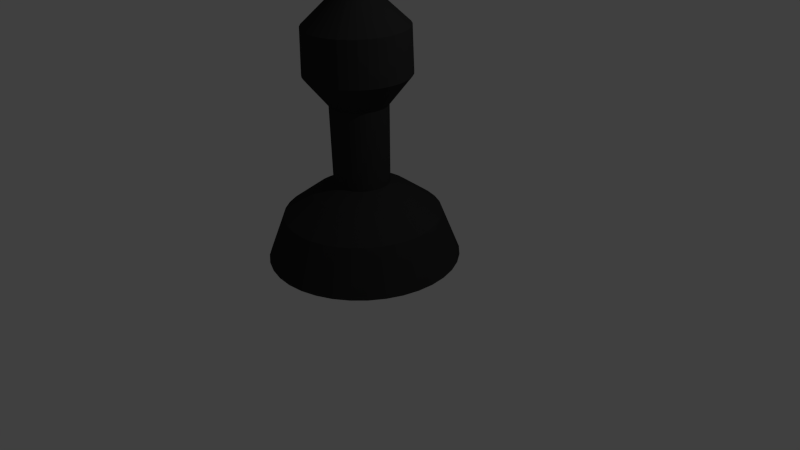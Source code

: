 # Source: blackbishop.blend  (saved by Blender 2.68.0; exported with 4.5.12 LTS)
import bpy
from mathutils import Matrix  # noqa: F401  (used for matrix-valued properties, if any)

bpy.ops.wm.read_factory_settings(use_empty=True)
scene = bpy.context.scene
scene.name = 'Scene'

# ---- collections
col_collection_1 = bpy.data.collections.new('Collection 1'); scene.collection.children.link(col_collection_1)

# ---- materials (node trees are filled in below, after node groups)
mat_material = bpy.data.materials.new('Material')
mat_material.alpha_threshold = 0.0
mat_material.use_transparent_shadow = False
mat_material.diffuse_color = (0.03106, 0.03106, 0.03106, 1.0)
mat_material.roughness = 0.5
mat_material.line_color = (0.0, 0.0, 0.0, 1.0)

# ---- material node trees

# ---- world
world_world = bpy.data.worlds.new('World'); scene.world = world_world
world_world.color = (0.05088, 0.05088, 0.05088)
world_world.use_sun_shadow = False
world_world.sun_shadow_jitter_overblur = 0.0
world_world.cycles.sampling_method = 'MANUAL'
world_world.cycles.sample_map_resolution = 256

# ---- cameras
cam_camera = bpy.data.cameras.new('Camera')
cam_camera.clip_end = 100.0
cam_camera.lens = 35.0
cam_camera.sensor_width = 32.0
cam_camera.sensor_height = 18.0
cam_camera.ortho_scale = 7.314
cam_camera.dof.focus_distance = 0.0
cam_camera.dof.aperture_fstop = 128.0

# ---- lights
light_lamp = bpy.data.lights.new('Lamp', 'POINT')
light_lamp.transmission_factor = 0.0
light_lamp.cutoff_distance = 30.0
light_lamp.energy = 100.0
light_lamp.shadow_buffer_clip_start = 1.001
light_lamp.shadow_soft_size = 0.1
light_lamp.shadow_maximum_resolution = 0.006
light_lamp.use_absolute_resolution = True
light_lamp.cycles.use_multiple_importance_sampling = False

# ---- meshes
me_cube = bpy.data.meshes.new('Cube')
me_cube.from_pydata([(0.7197, 0.8275, 0.08434), (0.5834, 0.6489, 0.6521), (0.3489, 0.3581, 0.9285), (0.1798, 0.1499, 1.066), (0.1944, 0.1445, 2.052), (0.385, 0.3667, 2.426), (0.3802, 0.3478, 2.984), (0.05547, -0.05721, 3.468), (0.1814, 0.0899, 3.707), (-0.02112, -0.1605, 3.914), (-0.04045, -0.09361, 0.06602), (0.5462, 0.9469, 0.08735), (0.4416, 0.7465, 0.6546), (0.2604, 0.4189, 0.93), (0.1298, 0.1844, 1.067), (0.1427, 0.1801, 2.053), (0.2909, 0.4314, 2.428), (0.2881, 0.4112, 2.985), (0.03745, -0.04481, 3.469), (0.1354, 0.1216, 3.707), (-0.02112, -0.1605, 3.914), (-0.04245, -0.09224, 0.06605), (0.3546, 1.034, 0.09003), (0.285, 0.8179, 0.6568), (0.1628, 0.4634, 0.9314), (0.07448, 0.2096, 1.068), (0.08559, 0.2061, 2.054), (0.1869, 0.4788, 2.429), (0.1864, 0.4576, 2.987), (0.01755, -0.03574, 3.469), (0.08452, 0.1448, 3.708), (-0.02112, -0.1605, 3.914), (-0.04466, -0.09123, 0.06608), (0.1507, 1.087, 0.0923), (0.1183, 0.8611, 0.6586), (0.05886, 0.4904, 0.9325), (0.01567, 0.2248, 1.068), (0.02482, 0.2219, 2.054), (0.07638, 0.5075, 2.431), (0.07816, 0.4856, 2.988), (-0.003623, -0.03025, 3.469), (0.03041, 0.1588, 3.709), (-0.02112, -0.1605, 3.914), (-0.04701, -0.09062, 0.06611), (-0.05927, 1.104, 0.09408), (-0.05327, 0.8746, 0.6601), (-0.04814, 0.4988, 0.9334), (-0.0449, 0.2296, 1.069), (-0.03777, 0.2268, 2.055), (-0.03749, 0.5165, 2.431), (-0.03328, 0.4944, 2.989), (-0.02543, -0.02853, 3.469), (-0.02531, 0.1632, 3.709), (-0.02112, -0.1605, 3.914), (-0.04944, -0.09043, 0.06613), (-0.2689, 1.084, 0.09532), (-0.2246, 0.8582, 0.6611), (-0.155, 0.4886, 0.9341), (-0.1054, 0.2238, 1.069), (-0.1003, 0.2208, 2.055), (-0.1512, 0.5055, 2.432), (-0.1446, 0.4837, 2.99), (-0.0472, -0.03062, 3.469), (-0.08095, 0.1578, 3.709), (-0.02112, -0.1605, 3.914), (-0.05185, -0.09066, 0.06614), (-0.4719, 1.027, 0.09599), (-0.3905, 0.8122, 0.6616), (-0.2584, 0.4599, 0.9344), (-0.1639, 0.2076, 1.069), (-0.1608, 0.2041, 2.056), (-0.2613, 0.4751, 2.433), (-0.2523, 0.4539, 2.99), (-0.06828, -0.03646, 3.469), (-0.1348, 0.1429, 3.71), (-0.02112, -0.1605, 3.914), (-0.0542, -0.09131, 0.06615), (-0.6621, 0.9367, 0.09606), (-0.5459, 0.7382, 0.6617), (-0.3553, 0.4137, 0.9345), (-0.2188, 0.1814, 1.07), (-0.2174, 0.1771, 2.056), (-0.3644, 0.4259, 2.433), (-0.3532, 0.4058, 2.99), (-0.08802, -0.04587, 3.469), (-0.1853, 0.1189, 3.71), (-0.02112, -0.1605, 3.914), (-0.05639, -0.09235, 0.06615), (-0.8336, 0.8145, 0.09554), (-0.6861, 0.6383, 0.6613), (-0.4427, 0.3514, 0.9342), (-0.2683, 0.1462, 1.069), (-0.2686, 0.1406, 2.055), (-0.4574, 0.3596, 2.432), (-0.4443, 0.3409, 2.99), (-0.1058, -0.05856, 3.469), (-0.2308, 0.08643, 3.709), (-0.02112, -0.1605, 3.914), (-0.05837, -0.09376, 0.06615), (-0.9813, 0.6643, 0.09443), (-0.8068, 0.5155, 0.6604), (-0.518, 0.2749, 0.9336), (-0.3109, 0.1028, 1.069), (-0.3126, 0.09586, 2.055), (-0.5375, 0.2782, 2.432), (-0.5227, 0.2612, 2.989), (-0.1212, -0.07416, 3.469), (-0.27, 0.04658, 3.709), (-0.02112, -0.1605, 3.914), (-0.06007, -0.0955, 0.06613), (-1.101, 0.4908, 0.09277), (-0.9044, 0.3737, 0.659), (-0.5788, 0.1865, 0.9328), (-0.3453, 0.05279, 1.069), (-0.3482, 0.04413, 2.055), (-0.6022, 0.1841, 2.431), (-0.586, 0.1691, 2.988), (-0.1336, -0.09218, 3.469), (-0.3017, 0.0005288, 3.709), (-0.02112, -0.1605, 3.914), (-0.06145, -0.0975, 0.06611), (-1.188, 0.2992, 0.09062), (-0.9758, 0.2171, 0.6573), (-0.6234, 0.08883, 0.9317), (-0.3705, -0.002483, 1.068), (-0.3742, -0.01298, 2.054), (-0.6496, 0.08018, 2.43), (-0.6324, 0.06738, 2.987), (-0.1426, -0.1121, 3.469), (-0.3249, -0.05032, 3.708), (-0.02112, -0.1605, 3.914), (-0.06246, -0.09971, 0.06609), (-1.241, 0.09527, 0.08803), (-1.019, 0.05047, 0.6551), (-0.6503, -0.01507, 0.9304), (-0.3857, -0.06129, 1.067), (-0.39, -0.07376, 2.053), (-0.6783, -0.03039, 2.428), (-0.6605, -0.04083, 2.986), (-0.1481, -0.1332, 3.469), (-0.3389, -0.1044, 3.707), (-0.02111, -0.1605, 3.914), (-0.06307, -0.1021, 0.06606), (-1.258, -0.1147, 0.08509), (-1.033, -0.1211, 0.6527), (-0.6588, -0.1221, 0.9289), (-0.3905, -0.1219, 1.066), (-0.3949, -0.1363, 2.052), (-0.6873, -0.1442, 2.427), (-0.6693, -0.1523, 2.984), (-0.1499, -0.155, 3.468), (-0.3433, -0.1601, 3.707), (-0.02111, -0.1605, 3.914), (-0.06326, -0.1045, 0.06602), (-1.237, -0.3243, 0.08188), (-1.016, -0.2925, 0.6501), (-0.6485, -0.2289, 0.9272), (-0.3847, -0.1823, 1.065), (-0.3889, -0.1988, 2.051), (-0.6764, -0.2579, 2.425), (-0.6586, -0.2635, 2.982), (-0.1478, -0.1768, 3.468), (-0.338, -0.2158, 3.706), (-0.02111, -0.1605, 3.914), (-0.06303, -0.1069, 0.06599), (-1.181, -0.5273, 0.07851), (-0.9702, -0.4583, 0.6474), (-0.6199, -0.3323, 0.9255), (-0.3685, -0.2409, 1.064), (-0.3722, -0.2593, 2.05), (-0.6459, -0.368, 2.423), (-0.6288, -0.3713, 2.981), (-0.1419, -0.1979, 3.468), (-0.3231, -0.2696, 3.705), (-0.02111, -0.1605, 3.914), (-0.06238, -0.1092, 0.06595), (-1.091, -0.7174, 0.07507), (-0.8962, -0.6137, 0.6445), (-0.5737, -0.4292, 0.9238), (-0.3424, -0.2957, 1.063), (-0.3452, -0.316, 2.049), (-0.5968, -0.4711, 2.421), (-0.5807, -0.4722, 2.979), (-0.1325, -0.2176, 3.467), (-0.299, -0.3201, 3.704), (-0.02111, -0.1605, 3.914), (-0.06134, -0.1114, 0.06591), (-0.9684, -0.8889, 0.07167), (-0.7963, -0.7539, 0.6418), (-0.5114, -0.5166, 0.922), (-0.3071, -0.3452, 1.062), (-0.3088, -0.3671, 2.048), (-0.5305, -0.5641, 2.419), (-0.5158, -0.5632, 2.977), (-0.1198, -0.2354, 3.467), (-0.2666, -0.3656, 3.703), (-0.02111, -0.1605, 3.914), (-0.05993, -0.1134, 0.06587), (-0.8182, -1.037, 0.06842), (-0.6736, -0.8746, 0.6391), (-0.4349, -0.5919, 0.9204), (-0.2638, -0.3878, 1.062), (-0.264, -0.4111, 2.047), (-0.4491, -0.6442, 2.418), (-0.4361, -0.6416, 2.975), (-0.1042, -0.2508, 3.467), (-0.2267, -0.4048, 3.702), (-0.02111, -0.1605, 3.914), (-0.05819, -0.1151, 0.06583), (-0.6447, -1.156, 0.0654), (-0.5317, -0.9721, 0.6366), (-0.3465, -0.6527, 0.9188), (-0.2138, -0.4222, 1.061), (-0.2123, -0.4467, 2.046), (-0.355, -0.7089, 2.416), (-0.344, -0.7049, 2.974), (-0.08622, -0.2632, 3.466), (-0.1807, -0.4365, 3.701), (-0.02111, -0.1605, 3.914), (-0.05619, -0.1165, 0.0658), (-0.4531, -1.243, 0.06273), (-0.3751, -1.044, 0.6345), (-0.2488, -0.6972, 0.9175), (-0.1585, -0.4474, 1.06), (-0.1551, -0.4728, 2.046), (-0.251, -0.7563, 2.414), (-0.2423, -0.7513, 2.972), (-0.06632, -0.2723, 3.466), (-0.1298, -0.4597, 3.701), (-0.02111, -0.1605, 3.914), (-0.05398, -0.1175, 0.06577), (-0.2492, -1.296, 0.06046), (-0.2085, -1.087, 0.6326), (-0.1449, -0.7241, 0.9163), (-0.09968, -0.4626, 1.059), (-0.09437, -0.4885, 2.045), (-0.1405, -0.7849, 2.413), (-0.1341, -0.7793, 2.971), (-0.04515, -0.2777, 3.466), (-0.07571, -0.4737, 3.7), (-0.02111, -0.1605, 3.914), (-0.05163, -0.1181, 0.06574), (-0.03922, -1.313, 0.05868), (-0.03687, -1.1, 0.6311), (-0.03792, -0.7326, 0.9154), (-0.03911, -0.4674, 1.059), (-0.03179, -0.4934, 2.044), (-0.02661, -0.7939, 2.412), (-0.02264, -0.7881, 2.97), (-0.02334, -0.2795, 3.466), (-0.01999, -0.4781, 3.7), (-0.02111, -0.1605, 3.914), (-0.0492, -0.1183, 0.06572), (0.1704, -1.293, 0.05744), (0.1345, -1.084, 0.6301), (0.06893, -0.7223, 0.9148), (0.02137, -0.4616, 1.058), (0.03071, -0.4874, 2.044), (0.08709, -0.783, 2.412), (0.08864, -0.7775, 2.969), (-0.001571, -0.2774, 3.465), (0.03565, -0.4727, 3.699), (-0.02111, -0.1605, 3.914), (-0.04679, -0.1181, 0.06571), (0.3734, -1.236, 0.05677), (0.3004, -1.038, 0.6296), (0.1724, -0.6937, 0.9144), (0.07992, -0.4454, 1.058), (0.09121, -0.4707, 2.044), (0.1972, -0.7525, 2.411), (0.1964, -0.7476, 2.969), (0.01951, -0.2715, 3.465), (0.08952, -0.4578, 3.699), (-0.02111, -0.1605, 3.914), (-0.04444, -0.1174, 0.0657), (0.5636, -1.146, 0.0567), (0.4558, -0.9638, 0.6295), (0.2693, -0.6475, 0.9144), (0.1348, -0.4193, 1.058), (0.1479, -0.4437, 2.044), (0.3003, -0.7034, 2.411), (0.2973, -0.6995, 2.969), (0.03925, -0.2621, 3.465), (0.14, -0.4338, 3.699), (-0.02111, -0.1605, 3.914), (-0.04225, -0.1164, 0.0657), (0.7351, -1.023, 0.05722), (0.596, -0.8639, 0.63), (0.3567, -0.5852, 0.9147), (0.1842, -0.384, 1.058), (0.199, -0.4072, 2.044), (0.3933, -0.6371, 2.411), (0.3883, -0.6346, 2.969), (0.05707, -0.2494, 3.465), (0.1855, -0.4013, 3.699), (-0.02111, -0.1605, 3.914), (-0.04027, -0.115, 0.0657), (0.8828, -0.8733, 0.05833), (0.7167, -0.7412, 0.6309), (0.4319, -0.5087, 0.9152), (0.2268, -0.3407, 1.059), (0.243, -0.3625, 2.044), (0.4734, -0.5557, 2.412), (0.4667, -0.5549, 2.97), (0.0724, -0.2338, 3.466), (0.2247, -0.3615, 3.7), (-0.02111, -0.1605, 3.914), (-0.03857, -0.1132, 0.06572), (1.002, -0.6998, 0.05999), (0.8142, -0.5994, 0.6322), (0.4928, -0.4203, 0.9161), (0.2613, -0.2906, 1.059), (0.2786, -0.3108, 2.045), (0.5381, -0.4616, 2.413), (0.5301, -0.4628, 2.971), (0.0848, -0.2158, 3.466), (0.2564, -0.3154, 3.7), (-0.02111, -0.1605, 3.914), (-0.03719, -0.1112, 0.06574), (1.09, -0.5082, 0.06214), (0.8857, -0.4427, 0.634), (0.5373, -0.3226, 0.9172), (0.2865, -0.2354, 1.06), (0.3047, -0.2536, 2.045), (0.5855, -0.3577, 2.414), (0.5765, -0.3611, 2.972), (0.09388, -0.1959, 3.466), (0.2796, -0.2646, 3.701), (-0.02111, -0.1605, 3.914), (-0.03618, -0.109, 0.06576), (1.142, -0.3043, 0.06473), (0.9289, -0.2761, 0.6361), (0.5643, -0.2187, 0.9185), (0.3017, -0.1766, 1.06), (0.3204, -0.1929, 2.046), (0.6142, -0.2471, 2.416), (0.6045, -0.2529, 2.973), (0.09936, -0.1747, 3.466), (0.2936, -0.2105, 3.701), (-0.02111, -0.1605, 3.914), (-0.03557, -0.1067, 0.06579), (1.159, -0.09436, 0.06767), (0.9424, -0.1045, 0.6385), (0.5727, -0.1117, 0.92), (0.3065, -0.116, 1.061), (0.3254, -0.1303, 2.047), (0.6232, -0.1332, 2.417), (0.6133, -0.1415, 2.975), (0.1011, -0.1529, 3.467), (0.298, -0.1548, 3.702), (-0.02111, -0.1605, 3.914), (-0.03538, -0.1042, 0.06582), (1.139, 0.1153, 0.07088), (0.926, 0.06682, 0.6411), (0.5625, -0.00488, 0.9216), (0.3007, -0.05552, 1.062), (0.3194, -0.06779, 2.048), (0.6123, -0.01954, 2.419), (0.6027, -0.03021, 2.977), (0.099, -0.1312, 3.467), (0.2927, -0.09912, 3.703), (-0.02111, -0.1605, 3.914), (-0.03561, -0.1018, 0.06586), (1.083, 0.3182, 0.07425), (0.8801, 0.2327, 0.6439), (0.5338, 0.09855, 0.9233), (0.2845, 0.003024, 1.063), (0.3026, -0.007294, 2.049), (0.5818, 0.09053, 2.421), (0.5729, 0.07751, 2.978), (0.09317, -0.1101, 3.467), (0.2778, -0.04526, 3.704), (-0.02112, -0.1605, 3.914), (-0.03626, -0.09949, 0.0659), (0.9921, 0.5084, 0.07769), (0.806, 0.3881, 0.6467), (0.4877, 0.1954, 0.9251), (0.2584, 0.05787, 1.064), (0.2756, 0.04938, 2.05), (0.5327, 0.1936, 2.423), (0.5248, 0.1784, 2.98), (0.08376, -0.09035, 3.468), (0.2537, 0.005198, 3.705), (-0.02112, -0.1605, 3.914), (-0.0373, -0.0973, 0.06594), (0.8699, 0.6799, 0.08109), (0.7061, 0.5282, 0.6495), (0.4254, 0.2828, 0.9268), (0.2231, 0.1073, 1.065), (0.2392, 0.1005, 2.051), (0.4664, 0.2866, 2.424), (0.4599, 0.2694, 2.982), (0.07106, -0.07254, 3.468), (0.2213, 0.05071, 3.706), (-0.02112, -0.1605, 3.914), (-0.03871, -0.09532, 0.06598), (0.7197, 0.8275, 0.08434), (0.5834, 0.6489, 0.6521), (0.3489, 0.3581, 0.9285), (0.1798, 0.1499, 1.066), (0.1944, 0.1445, 2.052), (0.385, 0.3667, 2.426), (0.3802, 0.3478, 2.984), (0.05547, -0.05721, 3.468), (0.1814, 0.0899, 3.707), (-0.02112, -0.1605, 3.914), (-0.04045, -0.09361, 0.06602)], [], [(5, 16, 17, 6), (6, 17, 18, 7), (0, 11, 12, 1), (7, 18, 19, 8), (1, 12, 13, 2), (8, 19, 20, 9), (2, 13, 14, 3), (0, 10, 21, 11), (3, 14, 15, 4), (4, 15, 16, 5), (18, 29, 30, 19), (12, 23, 24, 13), (19, 30, 31, 20), (13, 24, 25, 14), (11, 21, 32, 22), (14, 25, 26, 15), (15, 26, 27, 16), (16, 27, 28, 17), (17, 28, 29, 18), (11, 22, 23, 12), (27, 38, 39, 28), (28, 39, 40, 29), (22, 33, 34, 23), (29, 40, 41, 30), (23, 34, 35, 24), (30, 41, 42, 31), (24, 35, 36, 25), (22, 32, 43, 33), (25, 36, 37, 26), (26, 37, 38, 27), (35, 46, 47, 36), (33, 43, 54, 44), (36, 47, 48, 37), (37, 48, 49, 38), (38, 49, 50, 39), (39, 50, 51, 40), (33, 44, 45, 34), (40, 51, 52, 41), (34, 45, 46, 35), (41, 52, 53, 42), (50, 61, 62, 51), (44, 55, 56, 45), (51, 62, 63, 52), (45, 56, 57, 46), (52, 63, 64, 53), (46, 57, 58, 47), (44, 54, 65, 55), (47, 58, 59, 48), (48, 59, 60, 49), (49, 60, 61, 50), (59, 70, 71, 60), (60, 71, 72, 61), (61, 72, 73, 62), (55, 66, 67, 56), (62, 73, 74, 63), (56, 67, 68, 57), (63, 74, 75, 64), (57, 68, 69, 58), (55, 65, 76, 66), (58, 69, 70, 59), (73, 84, 85, 74), (67, 78, 79, 68), (74, 85, 86, 75), (68, 79, 80, 69), (66, 76, 87, 77), (69, 80, 81, 70), (70, 81, 82, 71), (71, 82, 83, 72), (72, 83, 84, 73), (66, 77, 78, 67), (82, 93, 94, 83), (83, 94, 95, 84), (77, 88, 89, 78), (84, 95, 96, 85), (78, 89, 90, 79), (85, 96, 97, 86), (79, 90, 91, 80), (77, 87, 98, 88), (80, 91, 92, 81), (81, 92, 93, 82), (96, 107, 108, 97), (90, 101, 102, 91), (88, 98, 109, 99), (91, 102, 103, 92), (92, 103, 104, 93), (93, 104, 105, 94), (94, 105, 106, 95), (88, 99, 100, 89), (95, 106, 107, 96), (89, 100, 101, 90), (105, 116, 117, 106), (99, 110, 111, 100), (106, 117, 118, 107), (100, 111, 112, 101), (107, 118, 119, 108), (101, 112, 113, 102), (99, 109, 120, 110), (102, 113, 114, 103), (103, 114, 115, 104), (104, 115, 116, 105), (113, 124, 125, 114), (114, 125, 126, 115), (115, 126, 127, 116), (116, 127, 128, 117), (110, 121, 122, 111), (117, 128, 129, 118), (111, 122, 123, 112), (118, 129, 130, 119), (112, 123, 124, 113), (110, 120, 131, 121), (128, 139, 140, 129), (122, 133, 134, 123), (129, 140, 141, 130), (123, 134, 135, 124), (121, 131, 142, 132), (124, 135, 136, 125), (125, 136, 137, 126), (126, 137, 138, 127), (127, 138, 139, 128), (121, 132, 133, 122), (137, 148, 149, 138), (138, 149, 150, 139), (132, 143, 144, 133), (139, 150, 151, 140), (133, 144, 145, 134), (140, 151, 152, 141), (134, 145, 146, 135), (132, 142, 153, 143), (135, 146, 147, 136), (136, 147, 148, 137), (151, 162, 163, 152), (145, 156, 157, 146), (143, 153, 164, 154), (146, 157, 158, 147), (147, 158, 159, 148), (148, 159, 160, 149), (149, 160, 161, 150), (143, 154, 155, 144), (150, 161, 162, 151), (144, 155, 156, 145), (160, 171, 172, 161), (154, 165, 166, 155), (161, 172, 173, 162), (155, 166, 167, 156), (162, 173, 174, 163), (156, 167, 168, 157), (154, 164, 175, 165), (157, 168, 169, 158), (158, 169, 170, 159), (159, 170, 171, 160), (165, 175, 186, 176), (168, 179, 180, 169), (169, 180, 181, 170), (170, 181, 182, 171), (171, 182, 183, 172), (165, 176, 177, 166), (172, 183, 184, 173), (166, 177, 178, 167), (173, 184, 185, 174), (167, 178, 179, 168), (183, 194, 195, 184), (177, 188, 189, 178), (184, 195, 196, 185), (178, 189, 190, 179), (176, 186, 197, 187), (179, 190, 191, 180), (180, 191, 192, 181), (181, 192, 193, 182), (182, 193, 194, 183), (176, 187, 188, 177), (191, 202, 203, 192), (192, 203, 204, 193), (193, 204, 205, 194), (187, 198, 199, 188), (194, 205, 206, 195), (188, 199, 200, 189), (195, 206, 207, 196), (189, 200, 201, 190), (187, 197, 208, 198), (190, 201, 202, 191), (206, 217, 218, 207), (200, 211, 212, 201), (198, 208, 219, 209), (201, 212, 213, 202), (202, 213, 214, 203), (203, 214, 215, 204), (204, 215, 216, 205), (198, 209, 210, 199), (205, 216, 217, 206), (199, 210, 211, 200), (215, 226, 227, 216), (209, 220, 221, 210), (216, 227, 228, 217), (210, 221, 222, 211), (217, 228, 229, 218), (211, 222, 223, 212), (209, 219, 230, 220), (212, 223, 224, 213), (213, 224, 225, 214), (214, 225, 226, 215), (220, 230, 241, 231), (223, 234, 235, 224), (224, 235, 236, 225), (225, 236, 237, 226), (226, 237, 238, 227), (220, 231, 232, 221), (227, 238, 239, 228), (221, 232, 233, 222), (228, 239, 240, 229), (222, 233, 234, 223), (238, 249, 250, 239), (232, 243, 244, 233), (239, 250, 251, 240), (233, 244, 245, 234), (231, 241, 252, 242), (234, 245, 246, 235), (235, 246, 247, 236), (236, 247, 248, 237), (237, 248, 249, 238), (231, 242, 243, 232), (246, 257, 258, 247), (247, 258, 259, 248), (248, 259, 260, 249), (242, 253, 254, 243), (249, 260, 261, 250), (243, 254, 255, 244), (250, 261, 262, 251), (244, 255, 256, 245), (242, 252, 263, 253), (245, 256, 257, 246), (261, 272, 273, 262), (255, 266, 267, 256), (253, 263, 274, 264), (256, 267, 268, 257), (257, 268, 269, 258), (258, 269, 270, 259), (259, 270, 271, 260), (253, 264, 265, 254), (260, 271, 272, 261), (254, 265, 266, 255), (269, 280, 281, 270), (270, 281, 282, 271), (264, 275, 276, 265), (271, 282, 283, 272), (265, 276, 277, 266), (272, 283, 284, 273), (266, 277, 278, 267), (264, 274, 285, 275), (267, 278, 279, 268), (268, 279, 280, 269), (275, 285, 296, 286), (278, 289, 290, 279), (279, 290, 291, 280), (280, 291, 292, 281), (281, 292, 293, 282), (275, 286, 287, 276), (282, 293, 294, 283), (276, 287, 288, 277), (283, 294, 295, 284), (277, 288, 289, 278), (286, 297, 298, 287), (293, 304, 305, 294), (287, 298, 299, 288), (294, 305, 306, 295), (288, 299, 300, 289), (286, 296, 307, 297), (289, 300, 301, 290), (290, 301, 302, 291), (291, 302, 303, 292), (292, 303, 304, 293), (301, 312, 313, 302), (302, 313, 314, 303), (303, 314, 315, 304), (297, 308, 309, 298), (304, 315, 316, 305), (298, 309, 310, 299), (305, 316, 317, 306), (299, 310, 311, 300), (297, 307, 318, 308), (300, 311, 312, 301), (316, 327, 328, 317), (310, 321, 322, 311), (308, 318, 329, 319), (311, 322, 323, 312), (312, 323, 324, 313), (313, 324, 325, 314), (314, 325, 326, 315), (308, 319, 320, 309), (315, 326, 327, 316), (309, 320, 321, 310), (324, 335, 336, 325), (325, 336, 337, 326), (319, 330, 331, 320), (326, 337, 338, 327), (320, 331, 332, 321), (327, 338, 339, 328), (321, 332, 333, 322), (319, 329, 340, 330), (322, 333, 334, 323), (323, 334, 335, 324), (330, 340, 351, 341), (333, 344, 345, 334), (334, 345, 346, 335), (335, 346, 347, 336), (336, 347, 348, 337), (330, 341, 342, 331), (337, 348, 349, 338), (331, 342, 343, 332), (338, 349, 350, 339), (332, 343, 344, 333), (347, 358, 359, 348), (341, 352, 353, 342), (348, 359, 360, 349), (342, 353, 354, 343), (349, 360, 361, 350), (343, 354, 355, 344), (341, 351, 362, 352), (344, 355, 356, 345), (345, 356, 357, 346), (346, 357, 358, 347), (356, 367, 368, 357), (357, 368, 369, 358), (358, 369, 370, 359), (352, 363, 364, 353), (359, 370, 371, 360), (353, 364, 365, 354), (360, 371, 372, 361), (354, 365, 366, 355), (352, 362, 373, 363), (355, 366, 367, 356), (364, 375, 376, 365), (371, 382, 383, 372), (365, 376, 377, 366), (363, 373, 384, 374), (366, 377, 378, 367), (367, 378, 379, 368), (368, 379, 380, 369), (369, 380, 381, 370), (363, 374, 375, 364), (370, 381, 382, 371), (379, 390, 391, 380), (380, 391, 392, 381), (374, 385, 386, 375), (381, 392, 393, 382), (375, 386, 387, 376), (382, 393, 394, 383), (376, 387, 388, 377), (374, 384, 395, 385), (377, 388, 389, 378), (378, 389, 390, 379), (385, 395, 406, 396), (388, 399, 400, 389), (389, 400, 401, 390), (390, 401, 402, 391), (391, 402, 403, 392), (385, 396, 397, 386), (392, 403, 404, 393), (386, 397, 398, 387), (393, 404, 405, 394), (387, 398, 399, 388)])
me_cube.materials.append(mat_material)
me_cube.use_remesh_preserve_volume = False
me_cube.use_remesh_preserve_attributes = False
me_cube.use_mirror_vertex_groups = False
me_cube.update()

# ---- objects
ob_cube = bpy.data.objects.new('Cube', me_cube)
ob_lamp = bpy.data.objects.new('Lamp', light_lamp)
ob_camera = bpy.data.objects.new('Camera', cam_camera)

# ---- transforms, parenting, visibility, modifiers, constraints
ob_cube.location = (0.0, 0.0, 0.0)
ob_cube.lock_rotations_4d = False
ob_cube.empty_display_type = 'ARROWS'
ob_cube.lineart.crease_threshold = 0.0
ob_lamp.location = (4.076, 1.005, 5.904)
ob_lamp.rotation_euler = (0.6503, 0.05522, 1.866)
ob_lamp.lock_rotations_4d = False
ob_lamp.empty_display_type = 'ARROWS'
ob_lamp.color = (0.0, 0.0, 0.0, 0.0)
ob_lamp.lineart.crease_threshold = 0.0
ob_camera.location = (7.481, -6.508, 5.344)
ob_camera.rotation_euler = (1.109, 0.01082, 0.8149)
ob_camera.lock_rotations_4d = False
ob_camera.empty_display_type = 'ARROWS'
ob_camera.color = (0.0, 0.0, 0.0, 0.0)
ob_camera.display_type = 'WIRE'
ob_camera.lineart.crease_threshold = 0.0

# ---- collection membership
col_collection_1.objects.link(ob_cube)
col_collection_1.objects.link(ob_lamp)
col_collection_1.objects.link(ob_camera)

# ---- scene / render settings (as saved in the file)
scene.camera = ob_camera
scene.frame_start = 1; scene.frame_end = 250; scene.frame_set(1)
scene.render.engine = 'BLENDER_EEVEE_NEXT'
scene.render.image_settings.color_mode = 'RGB'
scene.render.image_settings.compression = 90
scene.render.resolution_percentage = 50
scene.render.dither_intensity = 0.0
scene.cycles.use_denoising = False
scene.cycles.samples = 10
scene.cycles.sampling_pattern = 'TABULATED_SOBOL'
scene.cycles.light_sampling_threshold = 0.0
scene.cycles.use_adaptive_sampling = False
scene.cycles.use_light_tree = False
scene.cycles.blur_glossy = 0.0
scene.cycles.volume_bounces = 1
scene.cycles.pixel_filter_type = 'GAUSSIAN'
scene.cycles.sample_clamp_indirect = 0.0
scene.view_settings.view_transform = 'Standard'
bpy.context.view_layer.update()
